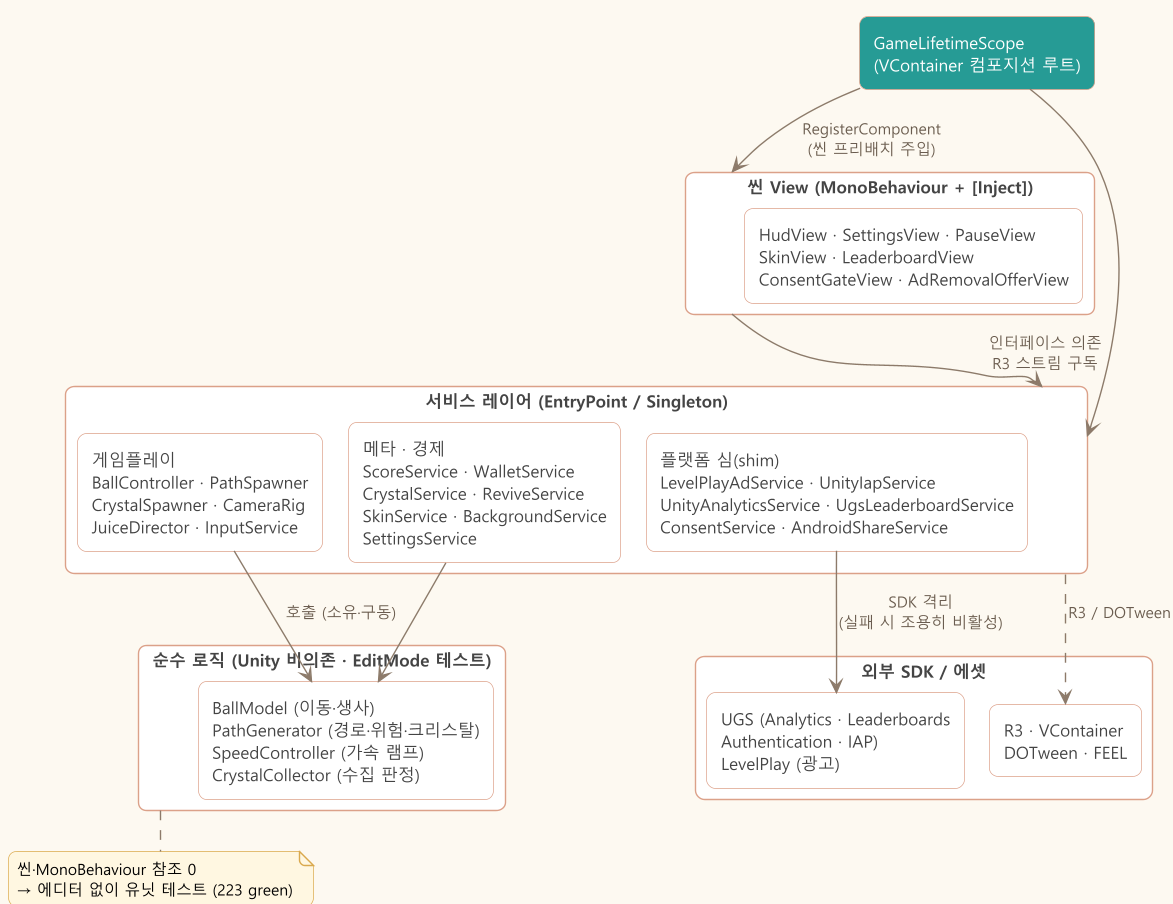

The diagram above was rendered by PlantUML. Its source (embedded in the PNG):
@startuml architecture
!pragma layout smetana
skinparam defaultFontName "Malgun Gothic"
scale 1.4
skinparam backgroundColor #FDF9F0
skinparam shadowing false
skinparam roundCorner 12
skinparam packageStyle rectangle
skinparam ArrowColor #8C7B6B
skinparam ArrowFontColor #6B5D50
skinparam ArrowFontSize 11

skinparam package {
  BackgroundColor #F2EAD9
  BorderColor #DBA089
  FontColor #5A4A3A
  FontSize 13
}
skinparam rectangle {
  BackgroundColor #FFFFFF
  BorderColor #DBA089
  FontColor #444444
  FontSize 12
}
skinparam note {
  BackgroundColor #FFF6E0
  BorderColor #D9A94E
  FontSize 11
}

rectangle "GameLifetimeScope\n(VContainer 컴포지션 루트)" as Scope #279B94;text:white

package "씬 View (MonoBehaviour + [Inject])" as Views {
  rectangle "HudView · SettingsView · PauseView\nSkinView · LeaderboardView\nConsentGateView · AdRemovalOfferView" as V
}

package "서비스 레이어 (EntryPoint / Singleton)" as Services {
  rectangle "게임플레이\nBallController · PathSpawner\nCrystalSpawner · CameraRig\nJuiceDirector · InputService" as GP
  rectangle "메타 · 경제\nScoreService · WalletService\nCrystalService · ReviveService\nSkinService · BackgroundService\nSettingsService" as Meta
  rectangle "플랫폼 심(shim)\nLevelPlayAdService · UnityIapService\nUnityAnalyticsService · UgsLeaderboardService\nConsentService · AndroidShareService" as Plat
}

package "순수 로직 (Unity 비의존 · EditMode 테스트)" as Pure {
  rectangle "BallModel (이동·생사)\nPathGenerator (경로·위험·크리스탈)\nSpeedController (가속 램프)\nCrystalCollector (수집 판정)" as P
}

package "외부 SDK / 에셋" as Ext {
  rectangle "UGS (Analytics · Leaderboards\nAuthentication · IAP)\nLevelPlay (광고)" as SDK
  rectangle "R3 · VContainer\nDOTween · FEEL" as Assets
}

Scope -down-> Views : RegisterComponent\n(씬 프리배치 주입)
Scope -down-> Services
Views -down-> Services : 인터페이스 의존\nR3 스트림 구독
GP -down-> P : 호출 (소유·구동)
Meta -down-> P
Plat -down-> SDK : SDK 격리\n(실패 시 조용히 비활성)
Services .right.> Assets : R3 / DOTween

note bottom of Pure
  씬·MonoBehaviour 참조 0
  → 에디터 없이 유닛 테스트 (223 green)
end note
@enduml